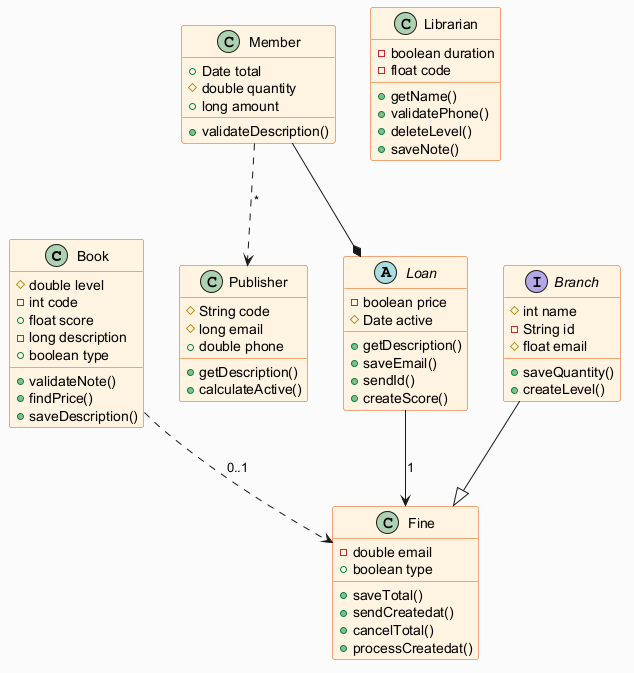

The diagram above was rendered by PlantUML. Its source (embedded in the PNG):
@startuml
skinparam backgroundColor #FAFAFA
skinparam classBackgroundColor #FFF3E0
skinparam classBorderColor #E65100
class Book {
  #double level
  -int code
  +float score
  -long description
  +boolean type
  +validateNote()
  +findPrice()
  +saveDescription()
}
class Fine {
  -double email
  +boolean type
  +saveTotal()
  +sendCreatedat()
  +cancelTotal()
  +processCreatedat()
}
class Librarian {
  -boolean duration
  -float code
  +getName()
  +validatePhone()
  +deleteLevel()
  +saveNote()
}
class Publisher {
  #String code
  #long email
  +double phone
  +getDescription()
  +calculateActive()
}
abstract class Loan {
  -boolean price
  #Date active
  +getDescription()
  +saveEmail()
  +sendId()
  +createScore()
}
interface Branch {
  #int name
  -String id
  #float email
  +saveQuantity()
  +createLevel()
}
class Member {
  +Date total
  #double quantity
  +long amount
  +validateDescription()
}
Book ..> Fine : "0..1"
Branch --|> Fine
Loan --> Fine : "1"
Member ..> Publisher : "*"
Member --* Loan
@enduml